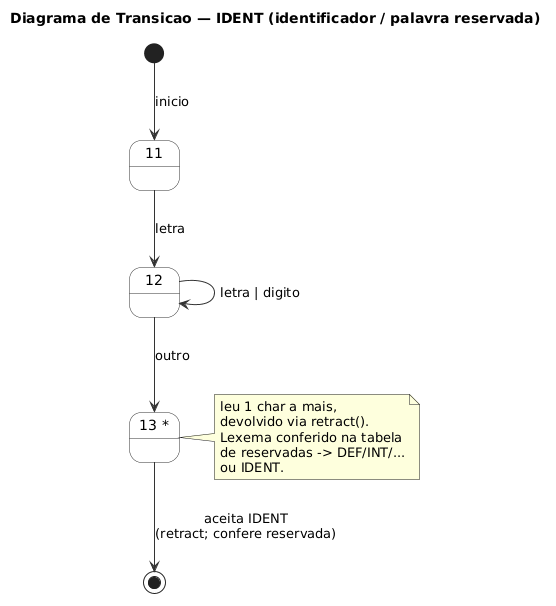

The diagram above was rendered by PlantUML. Its source (embedded in the PNG):
@startuml
title Diagrama de Transicao — IDENT (identificador / palavra reservada)
' Slide 17 (estados 11-12-13*). Implementado em getIdent().
' 13* = estado final com lookahead (retract de 1 char).

skinparam state {
  BackgroundColor #FDFDFD
  BorderColor #333333
  ArrowColor #333333
  FontName "Helvetica"
}

[*] --> s11 : inicio
state "11" as s11
state "12" as s12
state "13 *" as s13 <<accepting>>

s11 --> s12 : letra
s12 --> s12 : letra | digito
s12 --> s13 : outro
s13 --> [*] : aceita IDENT\n(retract; confere reservada)

note right of s13
  '*' = lookahead:
  leu 1 char a mais,
  devolvido via retract().
  Lexema conferido na tabela
  de reservadas -> DEF/INT/...
  ou IDENT.
end note
@enduml